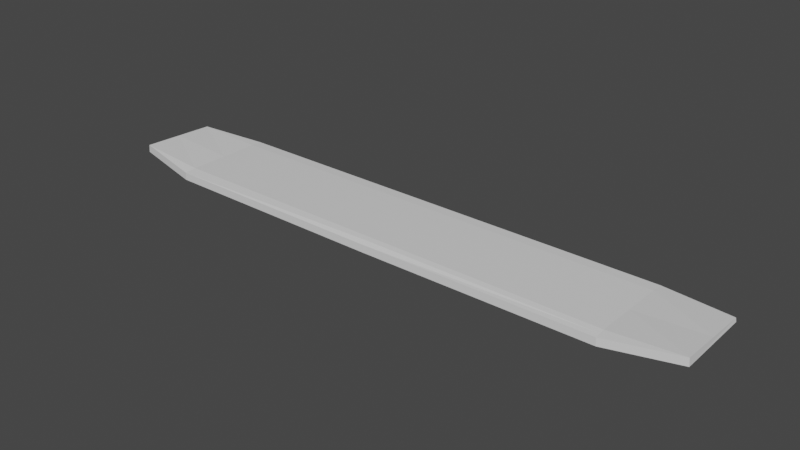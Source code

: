 # Source: snowboard.blend  (saved by Blender 2.93.21; exported with 4.5.12 LTS)
import bpy
from mathutils import Matrix  # noqa: F401  (used for matrix-valued properties, if any)

bpy.ops.wm.read_factory_settings(use_empty=True)
scene = bpy.context.scene
scene.name = 'Scene'

# ---- collections
col_collection = bpy.data.collections.new('Collection'); scene.collection.children.link(col_collection)

# ---- materials (node trees are filled in below, after node groups)
mat_material = bpy.data.materials.new('Material')
mat_material.alpha_threshold = 0.0
mat_material.use_transparent_shadow = False
mat_material.line_color = (0.0, 0.0, 0.0, 1.0)

# ---- material node trees
mat_material.use_nodes = True; mat_material.node_tree.nodes.clear()
_N = mat_material.node_tree.nodes; _L = mat_material.node_tree.links
n0 = _N.new('ShaderNodeOutputMaterial'); n0.name = 'Material Output'; n0.location = (300, 300)
n1 = _N.new('ShaderNodeBsdfPrincipled'); n1.name = 'Principled BSDF'; n1.location = (10, 300)
n1.distribution = 'GGX'
n1.subsurface_method = 'BURLEY'
n1.inputs[2].default_value = 0.4
n1.inputs[3].default_value = 1.45
n1.inputs[27].default_value = (0.0, 0.0, 0.0, 1.0)
n1.inputs[28].default_value = 1.0
_L.new(n1.outputs[0], n0.inputs[0])
n0.is_active_output = True

# ---- world
world_world = bpy.data.worlds.new('World'); scene.world = world_world
world_world.use_nodes = True; world_world.node_tree.nodes.clear()
_N = world_world.node_tree.nodes; _L = world_world.node_tree.links
n0 = _N.new('ShaderNodeOutputWorld'); n0.name = 'World Output'; n0.location = (300, 300)
n1 = _N.new('ShaderNodeBackground'); n1.name = 'Background'; n1.location = (10, 300)
n1.inputs[0].default_value = (0.05088, 0.05088, 0.05088, 1.0)
_L.new(n1.outputs[0], n0.inputs[0])
n0.is_active_output = True
world_world.color = (0.05088, 0.05088, 0.05088)
world_world.use_sun_shadow = False
world_world.sun_shadow_jitter_overblur = 0.0

# ---- meshes
me_board = bpy.data.meshes.new('board')
me_board.from_pydata([(11.51, 1.922, 0.1092), (14.98, 1.922, 0.2203), (11.52, -2.5, 0.09408), (15.01, -1.922, 0.003333), (11.56, -1.922, -0.3465), (-11.51, 1.922, 0.1008), (-15.01, 1.922, 0.05552), (-11.56, 1.922, -0.3635), (-14.97, -1.922, 0.4207), (-11.56, -2.5, -0.306), (-15.01, -1.922, 0.03829), (-11.52, 2.5, 0.07359), (-14.97, 1.922, 0.2365), (-11.56, 2.5, -0.1074), (-11.51, -1.922, 0.134), (-11.52, -2.5, 0.07647), (-11.56, -1.922, -0.3635), (11.52, 2.5, 0.08193), (15.01, 1.922, 0.03897), (11.55, 2.5, -0.09935), (11.56, 1.922, -0.3465), (14.98, -1.922, 0.3863), (11.51, -1.922, 0.1517), (11.55, -2.5, -0.2889), (-11.51, -2.211, 0.1052), (-0.00224, 2.5, -0.1556), (11.52, -2.211, 0.1229), (-0.002674, 1.922, -0.4073), (0.0006419, -2.5, 0.03303), (11.51, 0.0, 0.1304), (14.98, 0.0, 0.3033), (-0.002674, -1.922, -0.4073), (-0.00224, -2.5, -0.3497), (-11.51, 0.0, 0.1174), (-14.97, 0.0, 0.3286), (0.0008588, -2.211, 0.1141)], [], [(18, 1, 30, 21, 3), (27, 20, 4, 31), (33, 14, 22, 29, 0, 5), (34, 12, 6, 10, 8), (7, 6, 13), (9, 10, 16), (16, 10, 6, 7), (20, 27, 25, 19), (9, 15, 8, 10), (11, 13, 6, 12), (35, 24, 15, 28), (14, 33, 34, 8), (5, 0, 17, 11), (31, 4, 23, 32), (25, 13, 11, 17, 19), (4, 20, 18, 3), (0, 29, 30, 1), (33, 5, 12, 34), (26, 35, 28, 2), (23, 3, 21, 2), (24, 14, 8, 15), (19, 17, 1, 18), (29, 22, 21, 30), (11, 12, 5), (4, 3, 23), (21, 22, 26, 2), (16, 31, 32, 9), (22, 14, 24, 35, 26), (1, 17, 0), (23, 2, 28, 15, 9, 32), (27, 7, 13, 25), (19, 18, 20), (7, 27, 31, 16)])
_uv = me_board.uv_layers.new(name='UVMap')
_uv.uv.foreach_set('vector', [0.3241, 0.214, 0.3241, 0.1021, 0.4394, 0.05106, 0.5547, 0.0, 0.5547, 0.2363, 0.7072, 0.7241, 0.5914, 0.7241, 0.5914, 0.486, 0.7072, 0.486, 0.5903, 0.8435, 0.5902, 0.726, 0.8207, 0.7241, 0.8207, 0.8424, 0.8207, 0.9606, 0.5904, 0.961, 0.1708, 0.4352, 0.05164, 0.3873, 0.04337, 0.2755, 0.2724, 0.247, 0.2899, 0.4832, 0.02286, 0.01789, 0.04337, 0.2755, 0.0, 0.1787, 0.2899, 0.03284, 0.2724, 0.247, 0.2527, 0.0, 0.2527, 0.0, 0.2724, 0.247, 0.04337, 0.2755, 0.02286, 0.01789, 0.3245, 0.4593, 0.4402, 0.4541, 0.4402, 0.613, 0.3247, 0.6155, 0.6242, 0.0, 0.6249, 0.2369, 0.5907, 0.4502, 0.59, 0.2133, 0.008272, 0.2905, 0.0, 0.1787, 0.04337, 0.2755, 0.05164, 0.3873, 0.7402, 0.26, 0.625, 0.2547, 0.6249, 0.2369, 0.7401, 0.2422, 0.1745, 0.5188, 0.1838, 0.6379, 0.05439, 0.6368, 0.0, 0.5175, 0.5904, 0.961, 0.8207, 0.9606, 0.8204, 0.9997, 0.59, 1.0, 0.7072, 0.486, 0.5914, 0.486, 0.59, 0.4502, 0.7056, 0.4502, 0.4402, 0.613, 0.5558, 0.6105, 0.5554, 0.722, 0.3249, 0.7271, 0.3247, 0.6155, 0.5553, 0.4489, 0.3246, 0.4486, 0.3241, 0.214, 0.5547, 0.2363, 0.9845, 0.4864, 0.9745, 0.6057, 0.8699, 0.607, 0.9169, 0.4868, 0.1838, 0.6379, 0.193, 0.757, 0.1088, 0.756, 0.05439, 0.6368, 0.8554, 0.2653, 0.7402, 0.26, 0.7401, 0.2422, 0.8554, 0.2475, 0.59, 0.4134, 0.5547, 0.2363, 0.5547, 0.0, 0.59, 0.1771, 0.1918, 0.501, 0.1745, 0.5188, 0.0, 0.5175, 0.2091, 0.4832, 0.3247, 0.6155, 0.3249, 0.7271, 0.2902, 0.8082, 0.2899, 0.6966, 0.9745, 0.6057, 0.9646, 0.7249, 0.8229, 0.7272, 0.8699, 0.607, 0.2091, 0.7929, 0.1088, 0.756, 0.193, 0.757, 0.5553, 0.4489, 0.5547, 0.2363, 0.59, 0.4134, 0.8229, 0.7272, 0.9646, 0.7249, 0.9823, 0.7424, 1.0, 0.7598, 0.8229, 0.486, 0.7072, 0.486, 0.7056, 0.4502, 0.8213, 0.4502, 0.8554, 0.2832, 0.625, 0.2726, 0.625, 0.2547, 0.7402, 0.26, 0.8554, 0.2653, 0.9169, 0.4868, 1.0, 0.4502, 0.9845, 0.4864, 0.8554, 0.01024, 0.8554, 0.2475, 0.7401, 0.2422, 0.6249, 0.2369, 0.6242, 0.0, 0.7398, 0.005122, 0.4402, 0.4541, 0.5558, 0.4489, 0.5558, 0.6105, 0.4402, 0.613, 0.2899, 0.296, 0.3241, 0.214, 0.3246, 0.4486, 0.8229, 0.7241, 0.7072, 0.7241, 0.7072, 0.486, 0.8229, 0.486])
me_board.materials.append(mat_material)
me_board.use_remesh_preserve_volume = False
me_board.use_remesh_preserve_attributes = False
me_board.use_mirror_vertex_groups = False
me_board.update()

# ---- objects
ob_snowboard = bpy.data.objects.new('snowboard', me_board)

# ---- transforms, parenting, visibility, modifiers, constraints
ob_snowboard.location = (0.0, 0.0, 0.0)
ob_snowboard.lock_rotations_4d = False
ob_snowboard.empty_display_type = 'ARROWS'
ob_snowboard.lineart.crease_threshold = 0.0

# ---- collection membership
col_collection.objects.link(ob_snowboard)

# ---- scene / render settings (as saved in the file)
scene.frame_start = 1; scene.frame_end = 250; scene.frame_set(35)
scene.render.engine = 'BLENDER_EEVEE_NEXT'
scene.cycles.use_denoising = False
scene.cycles.samples = 128
scene.cycles.sampling_pattern = 'TABULATED_SOBOL'
scene.cycles.use_adaptive_sampling = False
scene.cycles.use_light_tree = False
scene.view_settings.view_transform = 'Filmic'
bpy.context.view_layer.update()

# ---- added for rendering (the .blend has no active camera and no usable light): camera, sun
cam_auto = bpy.data.cameras.new('AutoCamera')
cam_auto.lens = 50.0
cam_auto.sensor_width = 36.0
cam_auto.clip_end = 1000.0
ob_auto_camera = bpy.data.objects.new('AutoCamera', cam_auto)
scene.collection.objects.link(ob_auto_camera)
ob_auto_camera.location = (28.1644, -33.7971, 22.5382)
ob_auto_camera.rotation_euler = (1.09748, -7.21219e-08, 0.694738)
scene.camera = ob_auto_camera
light_auto_sun = bpy.data.lights.new('AutoSun', 'SUN')
light_auto_sun.energy = 3.0
light_auto_sun.angle = 0.0523599
ob_auto_sun = bpy.data.objects.new('AutoSun', light_auto_sun)
scene.collection.objects.link(ob_auto_sun)
ob_auto_sun.rotation_euler = (0.872665, 0.174533, 0.523599)
bpy.context.view_layer.update()
